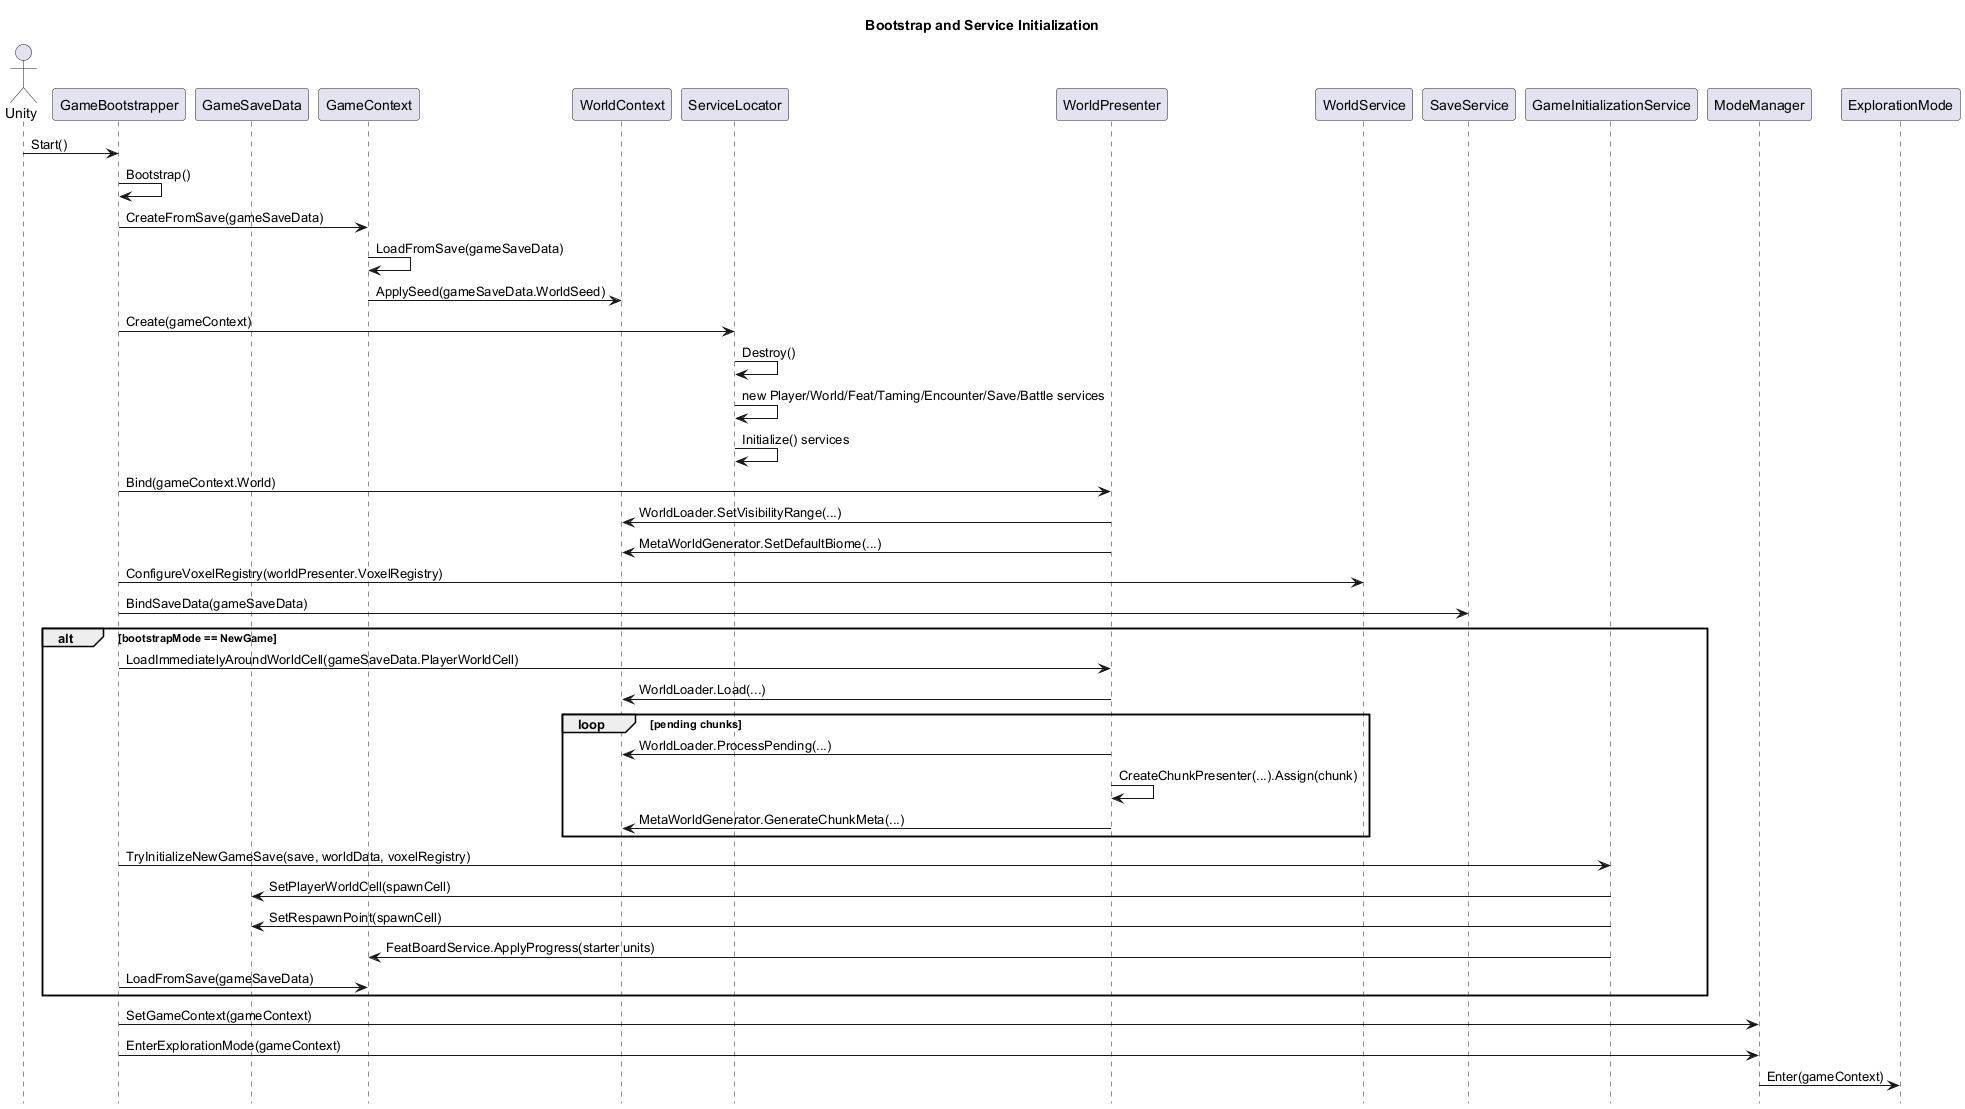

The diagram above was rendered by PlantUML. Its source (embedded in the PNG):
@startuml Bootstrap Sequence

skinparam shadowing false
hide footbox

title Bootstrap and Service Initialization

actor Unity
participant GameBootstrapper
participant GameSaveData
participant GameContext
participant WorldContext
participant ServiceLocator
participant WorldPresenter
participant WorldService
participant SaveService
participant GameInitializationService
participant ModeManager
participant ExplorationMode

Unity -> GameBootstrapper : Start()
GameBootstrapper -> GameBootstrapper : Bootstrap()
GameBootstrapper -> GameContext : CreateFromSave(gameSaveData)
GameContext -> GameContext : LoadFromSave(gameSaveData)
GameContext -> WorldContext : ApplySeed(gameSaveData.WorldSeed)

GameBootstrapper -> ServiceLocator : Create(gameContext)
ServiceLocator -> ServiceLocator : Destroy()
ServiceLocator -> ServiceLocator : new Player/World/Feat/Taming/Encounter/Save/Battle services
ServiceLocator -> ServiceLocator : Initialize() services

GameBootstrapper -> WorldPresenter : Bind(gameContext.World)
WorldPresenter -> WorldContext : WorldLoader.SetVisibilityRange(...)
WorldPresenter -> WorldContext : MetaWorldGenerator.SetDefaultBiome(...)

GameBootstrapper -> WorldService : ConfigureVoxelRegistry(worldPresenter.VoxelRegistry)
GameBootstrapper -> SaveService : BindSaveData(gameSaveData)

alt bootstrapMode == NewGame
  GameBootstrapper -> WorldPresenter : LoadImmediatelyAroundWorldCell(gameSaveData.PlayerWorldCell)
  WorldPresenter -> WorldContext : WorldLoader.Load(...)
  loop pending chunks
    WorldPresenter -> WorldContext : WorldLoader.ProcessPending(...)
    WorldPresenter -> WorldPresenter : CreateChunkPresenter(...).Assign(chunk)
    WorldPresenter -> WorldContext : MetaWorldGenerator.GenerateChunkMeta(...)
  end
  GameBootstrapper -> GameInitializationService : TryInitializeNewGameSave(save, worldData, voxelRegistry)
  GameInitializationService -> GameSaveData : SetPlayerWorldCell(spawnCell)
  GameInitializationService -> GameSaveData : SetRespawnPoint(spawnCell)
  GameInitializationService -> GameContext : FeatBoardService.ApplyProgress(starter units)
  GameBootstrapper -> GameContext : LoadFromSave(gameSaveData)
end

GameBootstrapper -> ModeManager : SetGameContext(gameContext)
GameBootstrapper -> ModeManager : EnterExplorationMode(gameContext)
ModeManager -> ExplorationMode : Enter(gameContext)

@enduml